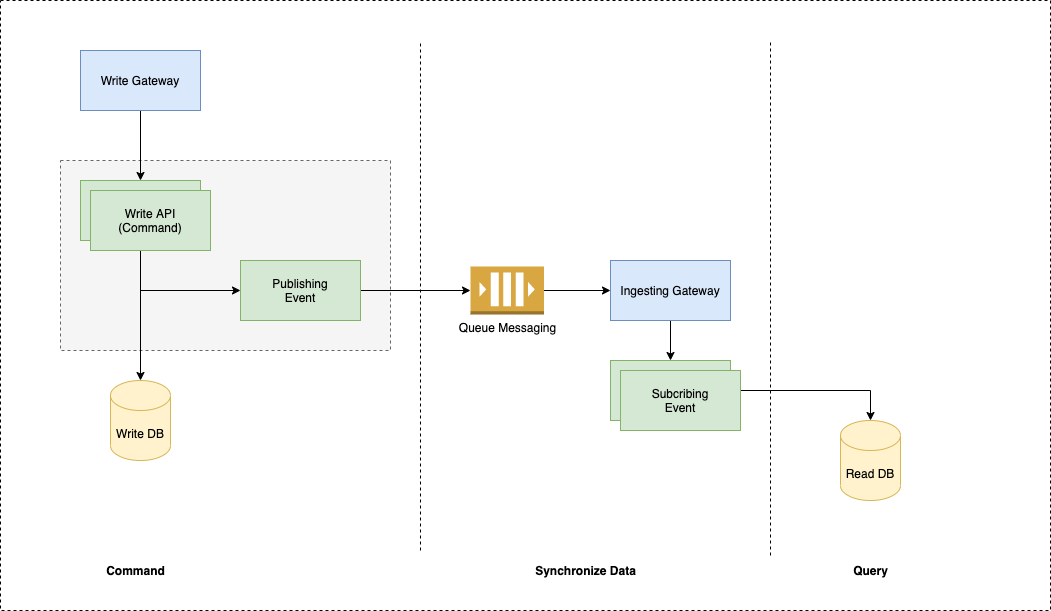

The diagram above was exported from draw.io. Its source (the exported page's mxGraphModel, read from the mxfile embedded in the PNG):
<mxGraphModel dx="1186" dy="614" grid="1" gridSize="10" guides="1" tooltips="1" connect="1" arrows="1" fold="1" page="1" pageScale="1" pageWidth="850" pageHeight="1100" math="0" shadow="0">
  <root>
    <mxCell id="09EC9yVd2t7BqdJ5RCns-0" />
    <mxCell id="09EC9yVd2t7BqdJ5RCns-1" parent="09EC9yVd2t7BqdJ5RCns-0" />
    <mxCell id="qcgr6-8Kzii9UfCclS6R-0" value="" style="rounded=0;whiteSpace=wrap;html=1;dashed=1;" vertex="1" parent="09EC9yVd2t7BqdJ5RCns-1">
      <mxGeometry x="60" y="60" width="1050" height="610" as="geometry" />
    </mxCell>
    <mxCell id="qcgr6-8Kzii9UfCclS6R-1" value="" style="rounded=0;whiteSpace=wrap;html=1;dashed=1;fillColor=#f5f5f5;strokeColor=#666666;fontColor=#333333;" vertex="1" parent="09EC9yVd2t7BqdJ5RCns-1">
      <mxGeometry x="120" y="220" width="330" height="190" as="geometry" />
    </mxCell>
    <mxCell id="qcgr6-8Kzii9UfCclS6R-4" style="edgeStyle=orthogonalEdgeStyle;rounded=0;orthogonalLoop=1;jettySize=auto;html=1;entryX=0.5;entryY=0;entryDx=0;entryDy=0;entryPerimeter=0;" edge="1" parent="09EC9yVd2t7BqdJ5RCns-1" target="qcgr6-8Kzii9UfCclS6R-11">
      <mxGeometry relative="1" as="geometry">
        <mxPoint x="200" y="300" as="sourcePoint" />
      </mxGeometry>
    </mxCell>
    <mxCell id="qcgr6-8Kzii9UfCclS6R-5" style="edgeStyle=orthogonalEdgeStyle;rounded=0;orthogonalLoop=1;jettySize=auto;html=1;entryX=0;entryY=0.5;entryDx=0;entryDy=0;exitX=0.5;exitY=1;exitDx=0;exitDy=0;" edge="1" parent="09EC9yVd2t7BqdJ5RCns-1" source="qcgr6-8Kzii9UfCclS6R-17" target="qcgr6-8Kzii9UfCclS6R-14">
      <mxGeometry relative="1" as="geometry">
        <mxPoint x="200" y="340" as="sourcePoint" />
        <mxPoint x="190" y="350" as="targetPoint" />
      </mxGeometry>
    </mxCell>
    <mxCell id="qcgr6-8Kzii9UfCclS6R-7" style="edgeStyle=orthogonalEdgeStyle;rounded=0;orthogonalLoop=1;jettySize=auto;html=1;entryX=0.5;entryY=0;entryDx=0;entryDy=0;" edge="1" parent="09EC9yVd2t7BqdJ5RCns-1" source="qcgr6-8Kzii9UfCclS6R-8">
      <mxGeometry relative="1" as="geometry">
        <mxPoint x="200" y="240" as="targetPoint" />
      </mxGeometry>
    </mxCell>
    <mxCell id="qcgr6-8Kzii9UfCclS6R-8" value="Write Gateway" style="rounded=0;whiteSpace=wrap;html=1;fillColor=#dae8fc;strokeColor=#6c8ebf;" vertex="1" parent="09EC9yVd2t7BqdJ5RCns-1">
      <mxGeometry x="140" y="110" width="120" height="60" as="geometry" />
    </mxCell>
    <mxCell id="qcgr6-8Kzii9UfCclS6R-9" style="edgeStyle=orthogonalEdgeStyle;rounded=0;orthogonalLoop=1;jettySize=auto;html=1;entryX=0;entryY=0.5;entryDx=0;entryDy=0;" edge="1" parent="09EC9yVd2t7BqdJ5RCns-1" source="qcgr6-8Kzii9UfCclS6R-10" target="qcgr6-8Kzii9UfCclS6R-22">
      <mxGeometry relative="1" as="geometry" />
    </mxCell>
    <mxCell id="qcgr6-8Kzii9UfCclS6R-10" value="Queue Messaging" style="outlineConnect=0;dashed=0;verticalLabelPosition=bottom;verticalAlign=top;align=center;html=1;shape=mxgraph.aws3.queue;fillColor=#D9A741;gradientColor=none;" vertex="1" parent="09EC9yVd2t7BqdJ5RCns-1">
      <mxGeometry x="530" y="326" width="73.5" height="48" as="geometry" />
    </mxCell>
    <mxCell id="qcgr6-8Kzii9UfCclS6R-11" value="Write DB" style="shape=cylinder3;whiteSpace=wrap;html=1;boundedLbl=1;backgroundOutline=1;size=15;fillColor=#fff2cc;strokeColor=#d6b656;" vertex="1" parent="09EC9yVd2t7BqdJ5RCns-1">
      <mxGeometry x="170" y="440" width="60" height="80" as="geometry" />
    </mxCell>
    <mxCell id="qcgr6-8Kzii9UfCclS6R-12" value="Read DB" style="shape=cylinder3;whiteSpace=wrap;html=1;boundedLbl=1;backgroundOutline=1;size=15;fillColor=#fff2cc;strokeColor=#d6b656;" vertex="1" parent="09EC9yVd2t7BqdJ5RCns-1">
      <mxGeometry x="900" y="480" width="60" height="80" as="geometry" />
    </mxCell>
    <mxCell id="qcgr6-8Kzii9UfCclS6R-13" style="edgeStyle=orthogonalEdgeStyle;rounded=0;orthogonalLoop=1;jettySize=auto;html=1;entryX=0;entryY=0.5;entryDx=0;entryDy=0;entryPerimeter=0;" edge="1" parent="09EC9yVd2t7BqdJ5RCns-1" source="qcgr6-8Kzii9UfCclS6R-14" target="qcgr6-8Kzii9UfCclS6R-10">
      <mxGeometry relative="1" as="geometry" />
    </mxCell>
    <mxCell id="qcgr6-8Kzii9UfCclS6R-14" value="Publishing&lt;br&gt;Event" style="rounded=0;whiteSpace=wrap;html=1;fillColor=#d5e8d4;strokeColor=#82b366;" vertex="1" parent="09EC9yVd2t7BqdJ5RCns-1">
      <mxGeometry x="300" y="320" width="120" height="60" as="geometry" />
    </mxCell>
    <mxCell id="qcgr6-8Kzii9UfCclS6R-15" style="edgeStyle=orthogonalEdgeStyle;rounded=0;orthogonalLoop=1;jettySize=auto;html=1;entryX=0.5;entryY=0;entryDx=0;entryDy=0;entryPerimeter=0;" edge="1" parent="09EC9yVd2t7BqdJ5RCns-1" source="qcgr6-8Kzii9UfCclS6R-16" target="qcgr6-8Kzii9UfCclS6R-12">
      <mxGeometry relative="1" as="geometry" />
    </mxCell>
    <mxCell id="qcgr6-8Kzii9UfCclS6R-16" value="Subcribing&lt;br&gt;Event" style="rounded=0;whiteSpace=wrap;html=1;fillColor=#d5e8d4;strokeColor=#82b366;" vertex="1" parent="09EC9yVd2t7BqdJ5RCns-1">
      <mxGeometry x="670" y="420" width="120" height="60" as="geometry" />
    </mxCell>
    <mxCell id="qcgr6-8Kzii9UfCclS6R-17" value="Write API&lt;br&gt;(Command)" style="rounded=0;whiteSpace=wrap;html=1;fillColor=#d5e8d4;strokeColor=#82b366;" vertex="1" parent="09EC9yVd2t7BqdJ5RCns-1">
      <mxGeometry x="140" y="240" width="120" height="60" as="geometry" />
    </mxCell>
    <mxCell id="qcgr6-8Kzii9UfCclS6R-19" value="Write API&lt;br&gt;(Command)" style="rounded=0;whiteSpace=wrap;html=1;fillColor=#d5e8d4;strokeColor=#82b366;" vertex="1" parent="09EC9yVd2t7BqdJ5RCns-1">
      <mxGeometry x="150" y="250" width="120" height="60" as="geometry" />
    </mxCell>
    <mxCell id="qcgr6-8Kzii9UfCclS6R-21" style="edgeStyle=orthogonalEdgeStyle;rounded=0;orthogonalLoop=1;jettySize=auto;html=1;entryX=0.5;entryY=0;entryDx=0;entryDy=0;" edge="1" parent="09EC9yVd2t7BqdJ5RCns-1" source="qcgr6-8Kzii9UfCclS6R-22" target="qcgr6-8Kzii9UfCclS6R-16">
      <mxGeometry relative="1" as="geometry" />
    </mxCell>
    <mxCell id="qcgr6-8Kzii9UfCclS6R-22" value="Ingesting Gateway" style="rounded=0;whiteSpace=wrap;html=1;fillColor=#dae8fc;strokeColor=#6c8ebf;" vertex="1" parent="09EC9yVd2t7BqdJ5RCns-1">
      <mxGeometry x="670" y="320" width="120" height="60" as="geometry" />
    </mxCell>
    <mxCell id="qcgr6-8Kzii9UfCclS6R-23" value="Subcribing&lt;br&gt;Event" style="rounded=0;whiteSpace=wrap;html=1;fillColor=#d5e8d4;strokeColor=#82b366;" vertex="1" parent="09EC9yVd2t7BqdJ5RCns-1">
      <mxGeometry x="680" y="430" width="120" height="60" as="geometry" />
    </mxCell>
    <mxCell id="qcgr6-8Kzii9UfCclS6R-24" value="" style="endArrow=none;dashed=1;html=1;" edge="1" parent="09EC9yVd2t7BqdJ5RCns-1">
      <mxGeometry width="50" height="50" relative="1" as="geometry">
        <mxPoint x="480" y="610" as="sourcePoint" />
        <mxPoint x="480" y="100" as="targetPoint" />
      </mxGeometry>
    </mxCell>
    <mxCell id="qcgr6-8Kzii9UfCclS6R-25" value="" style="endArrow=none;dashed=1;html=1;" edge="1" parent="09EC9yVd2t7BqdJ5RCns-1">
      <mxGeometry width="50" height="50" relative="1" as="geometry">
        <mxPoint x="830" y="615" as="sourcePoint" />
        <mxPoint x="830" y="100" as="targetPoint" />
      </mxGeometry>
    </mxCell>
    <mxCell id="qcgr6-8Kzii9UfCclS6R-26" value="Command" style="text;html=1;align=center;verticalAlign=middle;resizable=0;points=[];autosize=1;fontStyle=1" vertex="1" parent="09EC9yVd2t7BqdJ5RCns-1">
      <mxGeometry x="160" y="620" width="70" height="20" as="geometry" />
    </mxCell>
    <mxCell id="qcgr6-8Kzii9UfCclS6R-27" value="Query" style="text;html=1;align=center;verticalAlign=middle;resizable=0;points=[];autosize=1;fontStyle=1" vertex="1" parent="09EC9yVd2t7BqdJ5RCns-1">
      <mxGeometry x="905" y="620" width="50" height="20" as="geometry" />
    </mxCell>
    <mxCell id="qcgr6-8Kzii9UfCclS6R-28" value="Synchronize Data" style="text;html=1;align=center;verticalAlign=middle;resizable=0;points=[];autosize=1;fontStyle=1" vertex="1" parent="09EC9yVd2t7BqdJ5RCns-1">
      <mxGeometry x="585" y="620" width="120" height="20" as="geometry" />
    </mxCell>
  </root>
</mxGraphModel>